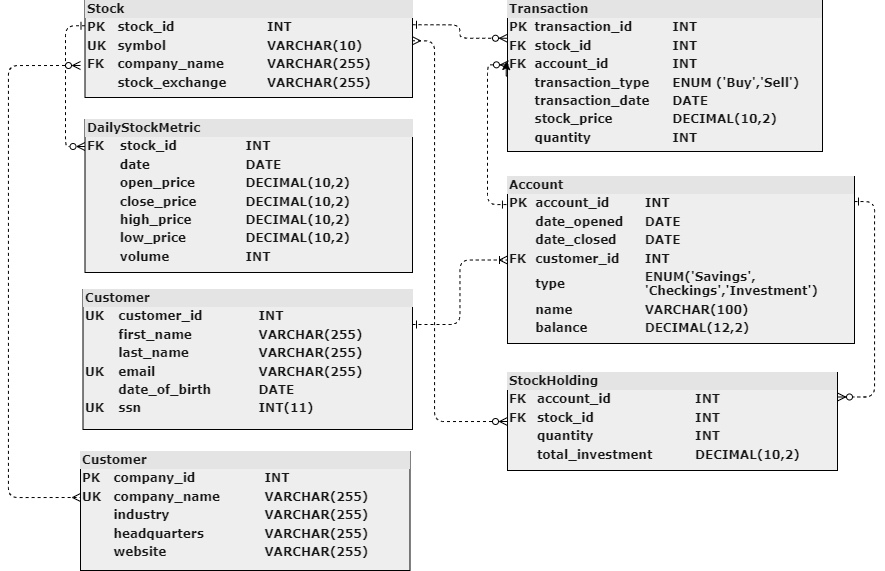

The diagram above was exported from draw.io. Its source (the exported page's mxGraphModel, read from the mxfile embedded in the PNG):
<mxGraphModel dx="1235" dy="614" grid="0" gridSize="10" guides="1" tooltips="1" connect="1" arrows="1" fold="1" page="1" pageScale="1" pageWidth="1100" pageHeight="850" background="#ffffff" math="0" shadow="0">
  <root>
    <mxCell id="0" />
    <mxCell id="1" parent="0" />
    <mxCell id="eRaPILvwjo-S6B9VkzPG-4" value="" style="edgeStyle=orthogonalEdgeStyle;rounded=0;sketch=1;hachureGap=4;jiggle=2;curveFitting=1;orthogonalLoop=1;jettySize=auto;html=1;strokeColor=#FFFFFF;fontFamily=Architects Daughter;fontSource=https%3A%2F%2Ffonts.googleapis.com%2Fcss%3Ffamily%3DArchitects%2BDaughter;fontSize=16;fontColor=#FFFFFF;" parent="1" source="2ed32ef02a7f4228-2" target="2ed32ef02a7f4228-11" edge="1">
      <mxGeometry relative="1" as="geometry" />
    </mxCell>
    <mxCell id="1llWTReT_lFx1nhVujT_-2" style="edgeStyle=orthogonalEdgeStyle;rounded=1;orthogonalLoop=1;jettySize=auto;html=1;exitX=0;exitY=0.25;exitDx=0;exitDy=0;entryX=0;entryY=0.25;entryDx=0;entryDy=0;labelBackgroundColor=none;endArrow=ERzeroToMany;fontSize=12;fontFamily=Verdana;align=left;strokeColor=#000000;hachureGap=4;fontSource=https%3A%2F%2Ffonts.googleapis.com%2Fcss%3Ffamily%3DArchitects%2BDaughter;dashed=1;startArrow=ERone;fontStyle=1;startFill=0;endFill=0;" parent="1" edge="1">
      <mxGeometry relative="1" as="geometry">
        <mxPoint x="210.5" y="61.25" as="sourcePoint" />
        <mxPoint x="210.5" y="182.0588235294117" as="targetPoint" />
        <Array as="points">
          <mxPoint x="191" y="61" />
          <mxPoint x="191" y="182" />
          <mxPoint x="211" y="182" />
        </Array>
      </mxGeometry>
    </mxCell>
    <mxCell id="1llWTReT_lFx1nhVujT_-4" style="edgeStyle=orthogonalEdgeStyle;rounded=1;orthogonalLoop=1;jettySize=auto;html=1;exitX=1;exitY=0.25;exitDx=0;exitDy=0;entryX=0;entryY=0.25;entryDx=0;entryDy=0;labelBackgroundColor=none;endArrow=ERzeroToMany;fontSize=12;fontFamily=Verdana;align=left;strokeColor=#000000;hachureGap=4;fontSource=https%3A%2F%2Ffonts.googleapis.com%2Fcss%3Ffamily%3DArchitects%2BDaughter;dashed=1;startArrow=ERone;fontStyle=1;startFill=0;endFill=0;" parent="1" source="2ed32ef02a7f4228-2" target="2ed32ef02a7f4228-11" edge="1">
      <mxGeometry relative="1" as="geometry" />
    </mxCell>
    <mxCell id="2ed32ef02a7f4228-2" value="&lt;div style=&quot;box-sizing: border-box ; width: 100% ; background: #e4e4e4 ; padding: 2px&quot;&gt;Stock&lt;/div&gt;&lt;table style=&quot;width: 100% ; font-size: 1em&quot; cellpadding=&quot;2&quot; cellspacing=&quot;0&quot;&gt;&lt;tbody&gt;&lt;tr&gt;&lt;td&gt;PK&lt;/td&gt;&lt;td&gt;stock_id&lt;/td&gt;&lt;td&gt;INT&lt;/td&gt;&lt;td&gt;&lt;br&gt;&lt;/td&gt;&lt;/tr&gt;&lt;tr&gt;&lt;td&gt;UK&lt;/td&gt;&lt;td&gt;symbol&lt;/td&gt;&lt;td&gt;VARCHAR(10)&lt;/td&gt;&lt;td&gt;&lt;br&gt;&lt;/td&gt;&lt;/tr&gt;&lt;tr&gt;&lt;td&gt;FK&lt;/td&gt;&lt;td&gt;company_name&lt;/td&gt;&lt;td&gt;VARCHAR(255)&lt;/td&gt;&lt;td&gt;&lt;br&gt;&lt;/td&gt;&lt;/tr&gt;&lt;tr&gt;&lt;td&gt;&lt;br&gt;&lt;/td&gt;&lt;td&gt;stock_exchange&lt;br&gt;&lt;/td&gt;&lt;td&gt;VARCHAR(255)&lt;/td&gt;&lt;td&gt;&lt;br&gt;&lt;/td&gt;&lt;/tr&gt;&lt;/tbody&gt;&lt;/table&gt;" style="verticalAlign=top;align=left;overflow=fill;html=1;rounded=0;shadow=0;comic=0;labelBackgroundColor=none;strokeWidth=1;fontFamily=Verdana;fontSize=12;fontStyle=1;fillColor=#EEEEEE;strokeColor=#000000;fontColor=#1A1A1A;" parent="1" vertex="1">
      <mxGeometry x="210.5" y="36" width="327.5" height="97" as="geometry" />
    </mxCell>
    <mxCell id="akZgPZ6wJySO4fvv9hl9-1" style="edgeStyle=orthogonalEdgeStyle;rounded=1;orthogonalLoop=1;jettySize=auto;html=1;exitX=1;exitY=0.15;exitDx=0;exitDy=0;entryX=1;entryY=0.25;entryDx=0;entryDy=0;exitPerimeter=0;dashed=1;hachureGap=4;strokeColor=#000000;align=left;verticalAlign=middle;fontFamily=Verdana;fontSource=https%3A%2F%2Ffonts.googleapis.com%2Fcss%3Ffamily%3DArchitects%2BDaughter;fontSize=12;fontColor=default;fontStyle=1;labelBackgroundColor=none;startArrow=ERone;startFill=0;endArrow=ERzeroToMany;endFill=0;" parent="1" source="2ed32ef02a7f4228-6" target="2ed32ef02a7f4228-9" edge="1">
      <mxGeometry relative="1" as="geometry" />
    </mxCell>
    <mxCell id="2ed32ef02a7f4228-6" value="&lt;div style=&quot;box-sizing: border-box ; width: 100% ; background: #e4e4e4 ; padding: 2px&quot;&gt;Account&lt;/div&gt;&lt;table style=&quot;width: 100% ; font-size: 1em&quot; cellpadding=&quot;2&quot; cellspacing=&quot;0&quot;&gt;&lt;tbody&gt;&lt;tr&gt;&lt;td&gt;PK&lt;/td&gt;&lt;td&gt;account_id&lt;/td&gt;&lt;td&gt;INT&lt;/td&gt;&lt;/tr&gt;&lt;tr&gt;&lt;td&gt;&lt;br&gt;&lt;/td&gt;&lt;td&gt;date_opened&lt;/td&gt;&lt;td&gt;DATE&lt;/td&gt;&lt;/tr&gt;&lt;tr&gt;&lt;td&gt;&lt;br&gt;&lt;/td&gt;&lt;td&gt;date_closed&lt;/td&gt;&lt;td&gt;DATE&lt;/td&gt;&lt;/tr&gt;&lt;tr&gt;&lt;td&gt;FK&lt;/td&gt;&lt;td&gt;customer_id&lt;br&gt;&lt;/td&gt;&lt;td&gt;INT&lt;/td&gt;&lt;/tr&gt;&lt;tr&gt;&lt;td&gt;&lt;br&gt;&lt;/td&gt;&lt;td&gt;type&lt;/td&gt;&lt;td&gt;ENUM('Savings',&lt;br&gt;'Checkings','Investment')&lt;br&gt;&lt;/td&gt;&lt;/tr&gt;&lt;tr&gt;&lt;td&gt;&lt;br&gt;&lt;/td&gt;&lt;td&gt;name&lt;/td&gt;&lt;td&gt;VARCHAR(100)&lt;/td&gt;&lt;/tr&gt;&lt;tr&gt;&lt;td&gt;&lt;br&gt;&lt;/td&gt;&lt;td&gt;balance&lt;/td&gt;&lt;td&gt;DECIMAL(12,2)&lt;/td&gt;&lt;/tr&gt;&lt;tr&gt;&lt;td&gt;&lt;br&gt;&lt;/td&gt;&lt;td&gt;&lt;br&gt;&lt;/td&gt;&lt;td&gt;&lt;br&gt;&lt;/td&gt;&lt;/tr&gt;&lt;/tbody&gt;&lt;/table&gt;" style="verticalAlign=top;align=left;overflow=fill;html=1;rounded=0;shadow=0;comic=0;labelBackgroundColor=none;strokeWidth=1;fontFamily=Verdana;fontSize=12;fontStyle=1;fillColor=#EEEEEE;strokeColor=#000000;fontColor=#1A1A1A;" parent="1" vertex="1">
      <mxGeometry x="633" y="212" width="347" height="167" as="geometry" />
    </mxCell>
    <mxCell id="1llWTReT_lFx1nhVujT_-5" style="edgeStyle=orthogonalEdgeStyle;rounded=1;orthogonalLoop=1;jettySize=auto;html=1;exitX=1;exitY=0.25;exitDx=0;exitDy=0;entryX=0;entryY=0.5;entryDx=0;entryDy=0;labelBackgroundColor=none;endArrow=ERoneToMany;fontSize=12;fontFamily=Verdana;align=left;strokeColor=#000000;hachureGap=4;fontSource=https%3A%2F%2Ffonts.googleapis.com%2Fcss%3Ffamily%3DArchitects%2BDaughter;dashed=1;startArrow=ERone;fontStyle=1;startFill=0;endFill=0;" parent="1" source="2ed32ef02a7f4228-7" target="2ed32ef02a7f4228-6" edge="1">
      <mxGeometry relative="1" as="geometry" />
    </mxCell>
    <mxCell id="2ed32ef02a7f4228-7" value="&lt;div style=&quot;box-sizing: border-box ; width: 100% ; background: #e4e4e4 ; padding: 2px&quot;&gt;Customer&lt;/div&gt;&lt;table style=&quot;width: 100% ; font-size: 1em&quot; cellpadding=&quot;2&quot; cellspacing=&quot;0&quot;&gt;&lt;tbody&gt;&lt;tr&gt;&lt;td&gt;UK&lt;/td&gt;&lt;td&gt;customer_id&lt;/td&gt;&lt;td&gt;INT&lt;/td&gt;&lt;/tr&gt;&lt;tr&gt;&lt;td&gt;&lt;br&gt;&lt;/td&gt;&lt;td&gt;first_name&lt;/td&gt;&lt;td&gt;VARCHAR(255)&lt;/td&gt;&lt;/tr&gt;&lt;tr&gt;&lt;td&gt;&lt;/td&gt;&lt;td&gt;last_name&lt;/td&gt;&lt;td&gt;VARCHAR(255)&lt;/td&gt;&lt;/tr&gt;&lt;tr&gt;&lt;td&gt;UK&lt;/td&gt;&lt;td&gt;email&lt;/td&gt;&lt;td&gt;VARCHAR(255)&lt;/td&gt;&lt;/tr&gt;&lt;tr&gt;&lt;td&gt;&lt;br&gt;&lt;/td&gt;&lt;td&gt;date_of_birth&lt;/td&gt;&lt;td&gt;DATE&lt;/td&gt;&lt;/tr&gt;&lt;tr&gt;&lt;td&gt;UK&lt;/td&gt;&lt;td&gt;ssn&lt;/td&gt;&lt;td&gt;INT(11)&lt;/td&gt;&lt;/tr&gt;&lt;tr&gt;&lt;td&gt;&lt;br&gt;&lt;/td&gt;&lt;td&gt;&lt;br&gt;&lt;/td&gt;&lt;td&gt;&lt;br&gt;&lt;/td&gt;&lt;/tr&gt;&lt;/tbody&gt;&lt;/table&gt;" style="verticalAlign=top;align=left;overflow=fill;html=1;rounded=0;shadow=0;comic=0;labelBackgroundColor=none;strokeWidth=1;fontFamily=Verdana;fontSize=12;fontStyle=1;fillColor=#EEEEEE;strokeColor=#000000;fontColor=#1A1A1A;" parent="1" vertex="1">
      <mxGeometry x="208.5" y="325" width="329.5" height="140" as="geometry" />
    </mxCell>
    <mxCell id="eRaPILvwjo-S6B9VkzPG-12" style="edgeStyle=orthogonalEdgeStyle;rounded=0;sketch=1;hachureGap=4;jiggle=2;curveFitting=1;orthogonalLoop=1;jettySize=auto;html=1;strokeColor=#FFFFFF;fontFamily=Architects Daughter;fontSource=https%3A%2F%2Ffonts.googleapis.com%2Fcss%3Ffamily%3DArchitects%2BDaughter;fontSize=16;fontColor=#FFFFFF;" parent="1" edge="1">
      <mxGeometry relative="1" as="geometry">
        <mxPoint x="622.3684210526317" y="466.5" as="targetPoint" />
        <mxPoint x="637" y="474" as="sourcePoint" />
      </mxGeometry>
    </mxCell>
    <mxCell id="2ed32ef02a7f4228-9" value="&lt;div style=&quot;box-sizing:border-box;width:100%;background:#e4e4e4;padding:2px;&quot;&gt;StockHolding&lt;/div&gt;&lt;table style=&quot;width:100%;font-size:1em;&quot; cellpadding=&quot;2&quot; cellspacing=&quot;0&quot;&gt;&lt;tbody&gt;&lt;tr&gt;&lt;td&gt;FK&lt;/td&gt;&lt;td&gt;account_id&lt;/td&gt;&lt;td&gt;INT&lt;/td&gt;&lt;/tr&gt;&lt;tr&gt;&lt;td&gt;FK&lt;/td&gt;&lt;td&gt;stock_id&lt;/td&gt;&lt;td&gt;INT&lt;/td&gt;&lt;/tr&gt;&lt;tr&gt;&lt;td&gt;&lt;br&gt;&lt;/td&gt;&lt;td&gt;quantity&lt;/td&gt;&lt;td&gt;INT&lt;/td&gt;&lt;/tr&gt;&lt;tr&gt;&lt;td&gt;&lt;br&gt;&lt;/td&gt;&lt;td&gt;total_investment&lt;/td&gt;&lt;td&gt;DECIMAL(10,2)&lt;/td&gt;&lt;/tr&gt;&lt;tr&gt;&lt;td&gt;&lt;br&gt;&lt;/td&gt;&lt;td&gt;&lt;br&gt;&lt;/td&gt;&lt;td&gt;&lt;br&gt;&lt;/td&gt;&lt;/tr&gt;&lt;/tbody&gt;&lt;/table&gt;" style="verticalAlign=top;align=left;overflow=fill;html=1;rounded=0;shadow=0;comic=0;labelBackgroundColor=none;strokeWidth=1;fontFamily=Verdana;fontSize=12;fontStyle=1;fillColor=#EEEEEE;strokeColor=#000000;fontColor=#1A1A1A;" parent="1" vertex="1">
      <mxGeometry x="633" y="408" width="330" height="98" as="geometry" />
    </mxCell>
    <mxCell id="2ed32ef02a7f4228-11" value="&lt;div style=&quot;box-sizing:border-box;width:100%;background:#e4e4e4;padding:2px;&quot;&gt;Transaction&lt;/div&gt;&lt;table style=&quot;width:100%;font-size:1em;&quot; cellpadding=&quot;2&quot; cellspacing=&quot;0&quot;&gt;&lt;tbody&gt;&lt;tr&gt;&lt;td&gt;PK&lt;/td&gt;&lt;td&gt;transaction_id&lt;/td&gt;&lt;td&gt;INT&lt;/td&gt;&lt;/tr&gt;&lt;tr&gt;&lt;td&gt;FK&lt;/td&gt;&lt;td&gt;stock_id&lt;/td&gt;&lt;td&gt;INT&lt;/td&gt;&lt;/tr&gt;&lt;tr&gt;&lt;td&gt;FK&lt;/td&gt;&lt;td&gt;account_id&lt;/td&gt;&lt;td&gt;INT&lt;/td&gt;&lt;/tr&gt;&lt;tr&gt;&lt;td&gt;&lt;br&gt;&lt;/td&gt;&lt;td&gt;transaction_type&lt;/td&gt;&lt;td&gt;ENUM ('Buy','Sell')&lt;/td&gt;&lt;/tr&gt;&lt;tr&gt;&lt;td&gt;&lt;br&gt;&lt;/td&gt;&lt;td&gt;transaction_date&lt;/td&gt;&lt;td&gt;DATE&lt;/td&gt;&lt;/tr&gt;&lt;tr&gt;&lt;td&gt;&lt;br&gt;&lt;/td&gt;&lt;td&gt;stock_price&lt;/td&gt;&lt;td&gt;DECIMAL(10,2)&lt;/td&gt;&lt;/tr&gt;&lt;tr&gt;&lt;td&gt;&lt;br&gt;&lt;/td&gt;&lt;td&gt;quantity&lt;/td&gt;&lt;td&gt;INT&lt;/td&gt;&lt;/tr&gt;&lt;tr&gt;&lt;td&gt;&lt;br&gt;&lt;/td&gt;&lt;td&gt;&lt;br&gt;&lt;/td&gt;&lt;td&gt;&lt;br&gt;&lt;/td&gt;&lt;/tr&gt;&lt;/tbody&gt;&lt;/table&gt;" style="verticalAlign=top;align=left;overflow=fill;html=1;rounded=0;shadow=0;comic=0;labelBackgroundColor=none;strokeWidth=1;fontFamily=Verdana;fontSize=12;fontStyle=1;fillColor=#EEEEEE;strokeColor=#000000;fontColor=#1A1A1A;" parent="1" vertex="1">
      <mxGeometry x="633" y="36" width="315" height="151" as="geometry" />
    </mxCell>
    <mxCell id="2ed32ef02a7f4228-8" value="&lt;div style=&quot;box-sizing: border-box ; width: 100% ; background: #e4e4e4 ; padding: 2px&quot;&gt;DailyStockMetric&lt;/div&gt;&lt;table style=&quot;width: 100% ; font-size: 1em&quot; cellpadding=&quot;2&quot; cellspacing=&quot;0&quot;&gt;&lt;tbody&gt;&lt;tr&gt;&lt;td&gt;FK&lt;/td&gt;&lt;td&gt;stock_id&lt;/td&gt;&lt;td&gt;INT&lt;/td&gt;&lt;/tr&gt;&lt;tr&gt;&lt;td&gt;&lt;/td&gt;&lt;td&gt;date&lt;/td&gt;&lt;td&gt;DATE&lt;/td&gt;&lt;/tr&gt;&lt;tr&gt;&lt;td&gt;&lt;br&gt;&lt;/td&gt;&lt;td&gt;open_price&lt;br&gt;&lt;/td&gt;&lt;td&gt;DECIMAL(10,2)&lt;/td&gt;&lt;/tr&gt;&lt;tr&gt;&lt;td&gt;&lt;br&gt;&lt;/td&gt;&lt;td&gt;close_price&lt;br&gt;&lt;/td&gt;&lt;td&gt;DECIMAL(10,2)&lt;/td&gt;&lt;/tr&gt;&lt;tr&gt;&lt;td&gt;&lt;br&gt;&lt;/td&gt;&lt;td&gt;high_price&lt;br&gt;&lt;/td&gt;&lt;td&gt;DECIMAL(10,2)&lt;/td&gt;&lt;/tr&gt;&lt;tr&gt;&lt;td&gt;&lt;br&gt;&lt;/td&gt;&lt;td&gt;low_price&lt;/td&gt;&lt;td&gt;DECIMAL(10,2)&lt;/td&gt;&lt;/tr&gt;&lt;tr&gt;&lt;td&gt;&lt;br&gt;&lt;/td&gt;&lt;td&gt;volume&lt;br&gt;&lt;/td&gt;&lt;td&gt;INT&lt;/td&gt;&lt;/tr&gt;&lt;/tbody&gt;&lt;/table&gt;" style="verticalAlign=top;align=left;overflow=fill;html=1;rounded=0;shadow=0;comic=0;labelBackgroundColor=none;strokeWidth=1;fontFamily=Verdana;fontSize=12;fontStyle=1;fillColor=#EEEEEE;strokeColor=#000000;fontColor=#1A1A1A;" parent="1" vertex="1">
      <mxGeometry x="210.5" y="155" width="327.5" height="153" as="geometry" />
    </mxCell>
    <mxCell id="eRaPILvwjo-S6B9VkzPG-16" style="edgeStyle=orthogonalEdgeStyle;rounded=0;orthogonalLoop=1;jettySize=auto;html=1;exitX=0;exitY=0.5;exitDx=0;exitDy=0;entryX=-0.004;entryY=0.404;entryDx=0;entryDy=0;entryPerimeter=0;" parent="1" source="2ed32ef02a7f4228-11" target="2ed32ef02a7f4228-11" edge="1">
      <mxGeometry relative="1" as="geometry" />
    </mxCell>
    <mxCell id="1llWTReT_lFx1nhVujT_-1" style="edgeStyle=orthogonalEdgeStyle;rounded=1;orthogonalLoop=1;jettySize=auto;html=1;exitX=0;exitY=0.5;exitDx=0;exitDy=0;entryX=1;entryY=0.415;entryDx=0;entryDy=0;entryPerimeter=0;labelBackgroundColor=none;endArrow=ERmany;fontSize=12;fontFamily=Verdana;align=left;strokeColor=#000000;hachureGap=4;fontSource=https%3A%2F%2Ffonts.googleapis.com%2Fcss%3Ffamily%3DArchitects%2BDaughter;dashed=1;startArrow=ERzeroToMany;fontStyle=1;endFill=0;startFill=0;" parent="1" source="2ed32ef02a7f4228-9" target="2ed32ef02a7f4228-2" edge="1">
      <mxGeometry relative="1" as="geometry">
        <Array as="points">
          <mxPoint x="560" y="457" />
          <mxPoint x="560" y="76" />
        </Array>
      </mxGeometry>
    </mxCell>
    <mxCell id="1llWTReT_lFx1nhVujT_-7" style="edgeStyle=orthogonalEdgeStyle;rounded=1;orthogonalLoop=1;jettySize=auto;html=1;exitX=-0.003;exitY=0.168;exitDx=0;exitDy=0;entryX=0.003;entryY=0.426;entryDx=0;entryDy=0;entryPerimeter=0;exitPerimeter=0;labelBackgroundColor=none;endArrow=ERzeroToMany;fontSize=12;fontFamily=Verdana;align=left;strokeColor=#000000;hachureGap=4;fontSource=https%3A%2F%2Ffonts.googleapis.com%2Fcss%3Ffamily%3DArchitects%2BDaughter;dashed=1;startArrow=ERone;fontStyle=1;endFill=0;startFill=0;" parent="1" source="2ed32ef02a7f4228-6" target="2ed32ef02a7f4228-11" edge="1">
      <mxGeometry relative="1" as="geometry" />
    </mxCell>
    <mxCell id="KzNv8DeRkEaNhFmdCDLn-2" style="edgeStyle=orthogonalEdgeStyle;rounded=1;orthogonalLoop=1;jettySize=auto;html=1;entryX=1;entryY=0.415;entryDx=0;entryDy=0;entryPerimeter=0;labelBackgroundColor=none;endArrow=ERmany;fontSize=12;fontFamily=Verdana;align=left;strokeColor=#000000;hachureGap=4;fontSource=https%3A%2F%2Ffonts.googleapis.com%2Fcss%3Ffamily%3DArchitects%2BDaughter;dashed=1;startArrow=ERzeroToMany;fontStyle=1;endFill=0;startFill=0;" edge="1" parent="1">
      <mxGeometry relative="1" as="geometry">
        <Array as="points">
          <mxPoint x="134" y="101" />
          <mxPoint x="134" y="533" />
        </Array>
        <mxPoint x="206" y="101" as="sourcePoint" />
        <mxPoint x="206" y="533" as="targetPoint" />
      </mxGeometry>
    </mxCell>
    <mxCell id="KzNv8DeRkEaNhFmdCDLn-5" value="&lt;div style=&quot;box-sizing: border-box ; width: 100% ; background: #e4e4e4 ; padding: 2px&quot;&gt;Customer&lt;/div&gt;&lt;table style=&quot;width: 100% ; font-size: 1em&quot; cellpadding=&quot;2&quot; cellspacing=&quot;0&quot;&gt;&lt;tbody&gt;&lt;tr&gt;&lt;td&gt;PK&lt;/td&gt;&lt;td&gt;company_id&lt;/td&gt;&lt;td&gt;INT&lt;/td&gt;&lt;/tr&gt;&lt;tr&gt;&lt;td&gt;UK&lt;/td&gt;&lt;td&gt;company_name&lt;/td&gt;&lt;td&gt;VARCHAR(255)&lt;/td&gt;&lt;/tr&gt;&lt;tr&gt;&lt;td&gt;&lt;/td&gt;&lt;td&gt;industry&lt;/td&gt;&lt;td&gt;VARCHAR(255)&lt;/td&gt;&lt;/tr&gt;&lt;tr&gt;&lt;td&gt;&lt;br&gt;&lt;/td&gt;&lt;td&gt;headquarters&lt;/td&gt;&lt;td&gt;VARCHAR(255)&lt;/td&gt;&lt;/tr&gt;&lt;tr&gt;&lt;td&gt;&lt;br&gt;&lt;/td&gt;&lt;td&gt;website&lt;/td&gt;&lt;td&gt;VARCHAR(255)&lt;/td&gt;&lt;/tr&gt;&lt;tr&gt;&lt;td&gt;&lt;br&gt;&lt;/td&gt;&lt;td&gt;&lt;/td&gt;&lt;td&gt;&lt;br&gt;&lt;/td&gt;&lt;/tr&gt;&lt;tr&gt;&lt;td&gt;&lt;br&gt;&lt;/td&gt;&lt;td&gt;&lt;br&gt;&lt;/td&gt;&lt;td&gt;&lt;br&gt;&lt;/td&gt;&lt;/tr&gt;&lt;/tbody&gt;&lt;/table&gt;" style="verticalAlign=top;align=left;overflow=fill;html=1;rounded=0;shadow=0;comic=0;labelBackgroundColor=none;strokeWidth=1;fontFamily=Verdana;fontSize=12;fontStyle=1;fillColor=#EEEEEE;strokeColor=#000000;fontColor=#1A1A1A;" vertex="1" parent="1">
      <mxGeometry x="206" y="487" width="329.5" height="119" as="geometry" />
    </mxCell>
  </root>
</mxGraphModel>